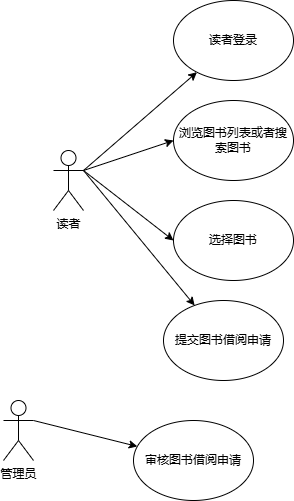

The diagram above was exported from draw.io. Its source (the exported page's mxGraphModel, read from the mxfile embedded in the PNG):
<mxGraphModel dx="706" dy="495" grid="1" gridSize="10" guides="1" tooltips="1" connect="1" arrows="1" fold="1" page="1" pageScale="1" pageWidth="827" pageHeight="1169" math="0" shadow="0">
  <root>
    <mxCell id="0" />
    <mxCell id="1" parent="0" />
    <mxCell id="oXzV_wLkV6owoCwLeZWo-14" style="rounded=0;orthogonalLoop=1;jettySize=auto;html=1;exitX=1;exitY=0.3333333333333333;exitDx=0;exitDy=0;exitPerimeter=0;entryX=0;entryY=0.5;entryDx=0;entryDy=0;" edge="1" parent="1" source="oXzV_wLkV6owoCwLeZWo-1" target="oXzV_wLkV6owoCwLeZWo-5">
      <mxGeometry relative="1" as="geometry" />
    </mxCell>
    <mxCell id="oXzV_wLkV6owoCwLeZWo-15" style="rounded=0;orthogonalLoop=1;jettySize=auto;html=1;exitX=1;exitY=0.3333333333333333;exitDx=0;exitDy=0;exitPerimeter=0;" edge="1" parent="1" source="oXzV_wLkV6owoCwLeZWo-1" target="oXzV_wLkV6owoCwLeZWo-4">
      <mxGeometry relative="1" as="geometry" />
    </mxCell>
    <mxCell id="oXzV_wLkV6owoCwLeZWo-16" style="rounded=0;orthogonalLoop=1;jettySize=auto;html=1;exitX=1;exitY=0.3333333333333333;exitDx=0;exitDy=0;exitPerimeter=0;entryX=0;entryY=0.5;entryDx=0;entryDy=0;" edge="1" parent="1" source="oXzV_wLkV6owoCwLeZWo-1" target="oXzV_wLkV6owoCwLeZWo-6">
      <mxGeometry relative="1" as="geometry" />
    </mxCell>
    <mxCell id="oXzV_wLkV6owoCwLeZWo-17" style="rounded=0;orthogonalLoop=1;jettySize=auto;html=1;exitX=1;exitY=0.3333333333333333;exitDx=0;exitDy=0;exitPerimeter=0;" edge="1" parent="1" source="oXzV_wLkV6owoCwLeZWo-1" target="oXzV_wLkV6owoCwLeZWo-7">
      <mxGeometry relative="1" as="geometry" />
    </mxCell>
    <mxCell id="oXzV_wLkV6owoCwLeZWo-1" value="读者" style="shape=umlActor;verticalLabelPosition=bottom;verticalAlign=top;html=1;outlineConnect=0;" vertex="1" parent="1">
      <mxGeometry x="100" y="190" width="30" height="60" as="geometry" />
    </mxCell>
    <mxCell id="oXzV_wLkV6owoCwLeZWo-4" value="读者登录" style="ellipse;whiteSpace=wrap;html=1;" vertex="1" parent="1">
      <mxGeometry x="220" y="40" width="120" height="80" as="geometry" />
    </mxCell>
    <mxCell id="oXzV_wLkV6owoCwLeZWo-5" value="浏览图书列表或者搜索图书" style="ellipse;whiteSpace=wrap;html=1;" vertex="1" parent="1">
      <mxGeometry x="220" y="140" width="120" height="80" as="geometry" />
    </mxCell>
    <mxCell id="oXzV_wLkV6owoCwLeZWo-6" value="选择图书" style="ellipse;whiteSpace=wrap;html=1;" vertex="1" parent="1">
      <mxGeometry x="220" y="240" width="120" height="80" as="geometry" />
    </mxCell>
    <mxCell id="oXzV_wLkV6owoCwLeZWo-7" value="提交图书借阅申请" style="ellipse;whiteSpace=wrap;html=1;" vertex="1" parent="1">
      <mxGeometry x="210" y="340" width="120" height="80" as="geometry" />
    </mxCell>
    <mxCell id="oXzV_wLkV6owoCwLeZWo-18" style="rounded=0;orthogonalLoop=1;jettySize=auto;html=1;exitX=1;exitY=0.3333333333333333;exitDx=0;exitDy=0;exitPerimeter=0;" edge="1" parent="1" source="oXzV_wLkV6owoCwLeZWo-8" target="oXzV_wLkV6owoCwLeZWo-9">
      <mxGeometry relative="1" as="geometry" />
    </mxCell>
    <mxCell id="oXzV_wLkV6owoCwLeZWo-8" value="管理员" style="shape=umlActor;verticalLabelPosition=bottom;verticalAlign=top;html=1;outlineConnect=0;" vertex="1" parent="1">
      <mxGeometry x="50" y="440" width="30" height="60" as="geometry" />
    </mxCell>
    <mxCell id="oXzV_wLkV6owoCwLeZWo-9" value="审核图书借阅申请" style="ellipse;whiteSpace=wrap;html=1;" vertex="1" parent="1">
      <mxGeometry x="180" y="460" width="120" height="80" as="geometry" />
    </mxCell>
  </root>
</mxGraphModel>